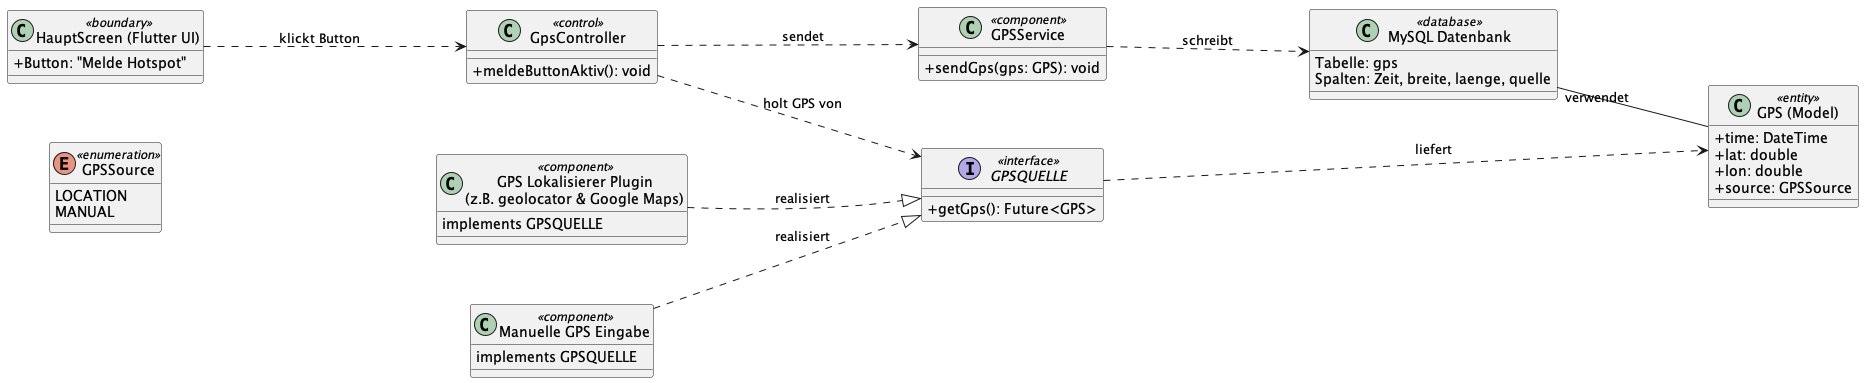

The diagram above was rendered by PlantUML. Its source (embedded in the PNG):
@startuml Klassendiagramm
skinparam classAttributeIconSize 0
left to right direction
skinparam ranksep 150
skinparam nodesep 60
' ====== Enum ======
enum GPSSource <<enumeration>> {
  LOCATION
  MANUAL
}

' ====== UI / Control ======
class "HauptScreen (Flutter UI)" as HauptScreen <<boundary>> {
  + Button: "Melde Hotspot"
}

class GpsController <<control>> {
  + meldeButtonAktiv(): void
}

' ====== Sources ======
interface GPSQUELLE <<interface>> {
  + getGps(): Future<GPS>
}

class "GPS Lokalisierer Plugin\n(z.B. geolocator & Google Maps)" as GPSLocator <<component>> {
  implements GPSQUELLE
}

class "Manuelle GPS Eingabe" as ManualInput <<component>> {
  implements GPSQUELLE
}

' ====== Model ======
class "GPS (Model)" as GPS <<entity>> {
  + time: DateTime
  + lat: double
  + lon: double
  + source: GPSSource
}

' ====== Backend / DB ======
class "GPSService" as ApiService <<component>> {
  + sendGps(gps: GPS): void
}

class "MySQL Datenbank" as MySQL <<database>> {
  Tabelle: gps
  Spalten: Zeit, breite, laenge, quelle
}

' ====== Beziehungen ======
HauptScreen ..> GpsController : klickt Button
GpsController ..> ApiService : sendet
ApiService ..> MySQL : schreibt
MySQL "verwendet" -- GPS

GpsController ..> GPSQUELLE : holt GPS von
GPSLocator ..|> GPSQUELLE : realisiert
ManualInput ..|> GPSQUELLE : realisiert
GPSQUELLE ..> GPS : liefert

@enduml